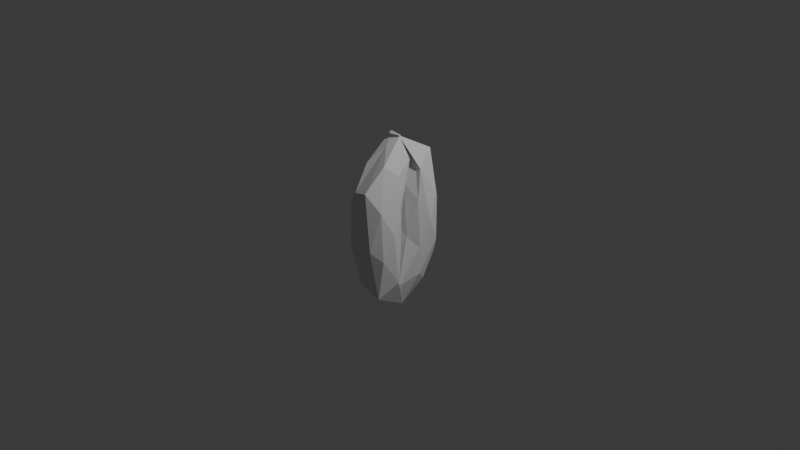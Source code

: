 # Source: round_upper_lower_0001.blend  (saved by Blender 5.1.30; exported with 4.5.12 LTS)
import bpy
from mathutils import Matrix  # noqa: F401  (used for matrix-valued properties, if any)

bpy.ops.wm.read_factory_settings(use_empty=True)
scene = bpy.context.scene
scene.name = 'Scene'

# ---- collections
col_collection = bpy.data.collections.new('Collection'); scene.collection.children.link(col_collection)

# ---- world
world_world = bpy.data.worlds.new('World'); scene.world = world_world
world_world.use_nodes = True; world_world.node_tree.nodes.clear()
_N = world_world.node_tree.nodes; _L = world_world.node_tree.links
n0 = _N.new('ShaderNodeOutputWorld'); n0.name = 'World Output'; n0.location = (200, 100)
n1 = _N.new('ShaderNodeBackground'); n1.name = 'Background'; n1.location = (-200, 100)
n1.inputs[0].default_value = (0.05088, 0.05088, 0.05088, 1.0)
_L.new(n1.outputs[0], n0.inputs[0])
n0.is_active_output = True
world_world.color = (0.05088, 0.05088, 0.05088)
world_world.sun_shadow_jitter_overblur = 0.0

# ---- cameras
cam_camera = bpy.data.cameras.new('Camera')
cam_camera.clip_end = 100.0
cam_camera.ortho_scale = 7.314

# ---- lights
light_light = bpy.data.lights.new('Light', 'POINT')
light_light.energy = 1000.0
light_light.shadow_soft_size = 0.1

# ---- meshes
me_roundupperlip_0001 = bpy.data.meshes.new('RoundUpperLip_0001')
me_roundupperlip_0001.from_pydata([(0.0, 0.0, -0.05), (0.7236, -0.1314, -0.07847), (-0.2764, -0.2127, 0.0882), (-0.8944, 0.0, -0.0368), (-0.2764, 0.2127, 0.0882), (0.7236, 0.1314, 0.0882), (0.2764, -0.2127, 0.3118), (-0.6722, -0.125, 0.2151), (-0.7095, 0.1295, 0.2199), (0.2759, 0.2117, 0.3108), (0.8944, 0.0, 0.006248), (0.0, 0.0, 0.45), (-0.1625, -0.125, -0.01266), (0.4253, -0.07725, -0.01266), (0.2629, -0.2023, 0.06857), (0.8506, 0.0, -0.0981), (0.4253, 0.07725, -0.01266), (-0.5257, 0.0, -0.1029), (-0.6882, -0.125, -0.05643), (-0.1625, 0.125, -0.01266), (-0.6882, 0.125, -0.1259), (0.2629, 0.2023, 0.06857), (0.9511, -0.07725, -0.1056), (0.9511, 0.07725, -0.07778), (5.171e-05, -0.2421, 0.1999), (0.5822, -0.2003, 0.2691), (-0.9511, -0.07725, -0.06389), (-0.5878, -0.2023, 0.1097), (-0.5878, 0.2023, 0.09583), (-0.9511, 0.07725, -0.04306), (0.5878, 0.2023, 0.09583), (6.337e-07, 0.25, 0.2), (0.7096, -0.1324, 0.1845), (-0.2696, -0.2158, 0.3475), (-0.8506, 0.0, 0.06755), (-0.2627, 0.2019, 0.3311), (0.7345, 0.125, 0.3037), (0.1654, -0.1316, 0.4354), (0.5537, 0.0004662, 0.4212), (-0.4253, -0.07725, 0.4127), (-0.4637, 0.08192, 0.4274), (0.1625, 0.125, 0.4127)], [], [(0, 13, 12), (1, 13, 15), (0, 12, 17), (0, 17, 19), (0, 19, 16), (1, 15, 22), (2, 14, 24), (3, 18, 26), (4, 20, 28), (5, 21, 30), (1, 22, 25), (2, 24, 27), (3, 26, 29), (4, 28, 31), (5, 30, 23), (6, 32, 37), (7, 33, 39), (8, 34, 40), (9, 35, 41), (10, 36, 38), (38, 41, 11), (38, 36, 41), (36, 9, 41), (41, 40, 11), (41, 35, 40), (35, 8, 40), (40, 39, 11), (40, 34, 39), (34, 7, 39), (39, 37, 11), (39, 33, 37), (33, 6, 37), (37, 38, 11), (37, 32, 38), (32, 10, 38), (23, 36, 10), (23, 30, 36), (30, 9, 36), (31, 35, 9), (31, 28, 35), (28, 8, 35), (29, 34, 8), (29, 26, 34), (26, 7, 34), (27, 33, 7), (27, 24, 33), (24, 6, 33), (25, 32, 6), (25, 22, 32), (22, 10, 32), (30, 31, 9), (30, 21, 31), (21, 4, 31), (28, 29, 8), (28, 20, 29), (20, 3, 29), (26, 27, 7), (26, 18, 27), (18, 2, 27), (24, 25, 6), (24, 14, 25), (14, 1, 25), (22, 23, 10), (22, 15, 23), (15, 5, 23), (16, 21, 5), (16, 19, 21), (19, 4, 21), (19, 20, 4), (19, 17, 20), (17, 3, 20), (17, 18, 3), (17, 12, 18), (12, 2, 18), (15, 16, 5), (15, 13, 16), (13, 0, 16), (12, 14, 2), (12, 13, 14), (13, 1, 14)])
_uv = me_roundupperlip_0001.uv_layers.new(name='UVMap')
_uv.uv.foreach_set('vector', [0.1818, 0.0, 0.2273, 0.07873, 0.1364, 0.07873, 0.2727, 0.1575, 0.3182, 0.07873, 0.3636, 0.1575, 0.9091, 0.0, 0.9545, 0.07873, 0.8636, 0.07873, 0.7273, 0.0, 0.7727, 0.07873, 0.6818, 0.07873, 0.5455, 0.0, 0.5909, 0.07873, 0.5, 0.07873, 0.2727, 0.1575, 0.3636, 0.1575, 0.3182, 0.2362, 0.09091, 0.1575, 0.1818, 0.1575, 0.1364, 0.2362, 0.8182, 0.1575, 0.9091, 0.1575, 0.8636, 0.2362, 0.6364, 0.1575, 0.7273, 0.1575, 0.6818, 0.2362, 0.4545, 0.1575, 0.5455, 0.1575, 0.5, 0.2362, 0.2727, 0.1575, 0.3182, 0.2362, 0.2273, 0.2362, 0.09091, 0.1575, 0.1364, 0.2362, 0.04546, 0.2362, 0.8182, 0.1575, 0.8636, 0.2362, 0.7727, 0.2362, 0.6364, 0.1575, 0.6818, 0.2362, 0.5909, 0.2362, 0.4545, 0.1575, 0.5, 0.2362, 0.4091, 0.2362, 0.1818, 0.3149, 0.2727, 0.3149, 0.2273, 0.3937, 0.0, 0.3149, 0.09091, 0.3149, 0.04546, 0.3937, 0.7273, 0.3149, 0.8182, 0.3149, 0.7727, 0.3937, 0.5455, 0.3149, 0.6364, 0.3149, 0.5909, 0.3937, 0.3636, 0.3149, 0.4545, 0.3149, 0.4091, 0.3937, 0.4091, 0.3937, 0.5, 0.3937, 0.4545, 0.4724, 0.4091, 0.3937, 0.4545, 0.3149, 0.5, 0.3937, 0.4545, 0.3149, 0.5455, 0.3149, 0.5, 0.3937, 0.5909, 0.3937, 0.6818, 0.3937, 0.6364, 0.4724, 0.5909, 0.3937, 0.6364, 0.3149, 0.6818, 0.3937, 0.6364, 0.3149, 0.7273, 0.3149, 0.6818, 0.3937, 0.7727, 0.3937, 0.8636, 0.3937, 0.8182, 0.4724, 0.7727, 0.3937, 0.8182, 0.3149, 0.8636, 0.3937, 0.8182, 0.3149, 0.9091, 0.3149, 0.8636, 0.3937, 0.04546, 0.3937, 0.1364, 0.3937, 0.09091, 0.4724, 0.04546, 0.3937, 0.09091, 0.3149, 0.1364, 0.3937, 0.09091, 0.3149, 0.1818, 0.3149, 0.1364, 0.3937, 0.2273, 0.3937, 0.3182, 0.3937, 0.2727, 0.4724, 0.2273, 0.3937, 0.2727, 0.3149, 0.3182, 0.3937, 0.2727, 0.3149, 0.3636, 0.3149, 0.3182, 0.3937, 0.4091, 0.2362, 0.4545, 0.3149, 0.3636, 0.3149, 0.4091, 0.2362, 0.5, 0.2362, 0.4545, 0.3149, 0.5, 0.2362, 0.5455, 0.3149, 0.4545, 0.3149, 0.5909, 0.2362, 0.6364, 0.3149, 0.5455, 0.3149, 0.5909, 0.2362, 0.6818, 0.2362, 0.6364, 0.3149, 0.6818, 0.2362, 0.7273, 0.3149, 0.6364, 0.3149, 0.7727, 0.2362, 0.8182, 0.3149, 0.7273, 0.3149, 0.7727, 0.2362, 0.8636, 0.2362, 0.8182, 0.3149, 0.8636, 0.2362, 0.9091, 0.3149, 0.8182, 0.3149, 0.04546, 0.2362, 0.09091, 0.3149, 0.0, 0.3149, 0.04546, 0.2362, 0.1364, 0.2362, 0.09091, 0.3149, 0.1364, 0.2362, 0.1818, 0.3149, 0.09091, 0.3149, 0.2273, 0.2362, 0.2727, 0.3149, 0.1818, 0.3149, 0.2273, 0.2362, 0.3182, 0.2362, 0.2727, 0.3149, 0.3182, 0.2362, 0.3636, 0.3149, 0.2727, 0.3149, 0.5, 0.2362, 0.5909, 0.2362, 0.5455, 0.3149, 0.5, 0.2362, 0.5455, 0.1575, 0.5909, 0.2362, 0.5455, 0.1575, 0.6364, 0.1575, 0.5909, 0.2362, 0.6818, 0.2362, 0.7727, 0.2362, 0.7273, 0.3149, 0.6818, 0.2362, 0.7273, 0.1575, 0.7727, 0.2362, 0.7273, 0.1575, 0.8182, 0.1575, 0.7727, 0.2362, 0.8636, 0.2362, 0.9545, 0.2362, 0.9091, 0.3149, 0.8636, 0.2362, 0.9091, 0.1575, 0.9545, 0.2362, 0.9091, 0.1575, 1.0, 0.1575, 0.9545, 0.2362, 0.1364, 0.2362, 0.2273, 0.2362, 0.1818, 0.3149, 0.1364, 0.2362, 0.1818, 0.1575, 0.2273, 0.2362, 0.1818, 0.1575, 0.2727, 0.1575, 0.2273, 0.2362, 0.3182, 0.2362, 0.4091, 0.2362, 0.3636, 0.3149, 0.3182, 0.2362, 0.3636, 0.1575, 0.4091, 0.2362, 0.3636, 0.1575, 0.4545, 0.1575, 0.4091, 0.2362, 0.5, 0.07873, 0.5455, 0.1575, 0.4545, 0.1575, 0.5, 0.07873, 0.5909, 0.07873, 0.5455, 0.1575, 0.5909, 0.07873, 0.6364, 0.1575, 0.5455, 0.1575, 0.6818, 0.07873, 0.7273, 0.1575, 0.6364, 0.1575, 0.6818, 0.07873, 0.7727, 0.07873, 0.7273, 0.1575, 0.7727, 0.07873, 0.8182, 0.1575, 0.7273, 0.1575, 0.8636, 0.07873, 0.9091, 0.1575, 0.8182, 0.1575, 0.8636, 0.07873, 0.9545, 0.07873, 0.9091, 0.1575, 0.9545, 0.07873, 1.0, 0.1575, 0.9091, 0.1575, 0.3636, 0.1575, 0.4091, 0.07873, 0.4545, 0.1575, 0.3636, 0.1575, 0.3182, 0.07873, 0.4091, 0.07873, 0.3182, 0.07873, 0.3636, 0.0, 0.4091, 0.07873, 0.1364, 0.07873, 0.1818, 0.1575, 0.09091, 0.1575, 0.1364, 0.07873, 0.2273, 0.07873, 0.1818, 0.1575, 0.2273, 0.07873, 0.2727, 0.1575, 0.1818, 0.1575])
me_roundupperlip_0001.update()
me_roundlowerlip_0001_001 = bpy.data.meshes.new('RoundLowerLip_0001.001')
me_roundlowerlip_0001_001.from_pydata([(0.0, 0.0, -0.05), (-0.7236, -0.1314, -0.02153), (0.2764, -0.2127, -0.1882), (0.8944, 0.0, -0.0632), (0.2764, 0.2127, -0.1882), (-0.7236, 0.1314, -0.1882), (-0.2764, -0.2127, -0.4118), (0.6722, -0.125, -0.3151), (0.7095, 0.1295, -0.3199), (-0.2759, 0.2117, -0.4108), (-0.8944, 0.0, -0.1062), (0.0, 0.0, -0.55), (0.1625, -0.125, -0.08734), (-0.4253, -0.07725, -0.08734), (-0.2629, -0.2023, -0.1686), (-0.8506, 0.0, -0.001899), (-0.4253, 0.07725, -0.08734), (0.5257, 0.0, 0.002941), (0.6882, -0.125, -0.04357), (0.1625, 0.125, -0.08734), (0.6882, 0.125, 0.02588), (-0.2629, 0.2023, -0.1686), (-0.9511, -0.07725, 0.005556), (-0.9511, 0.07725, -0.02222), (-5.171e-05, -0.2421, -0.2999), (-0.5822, -0.2003, -0.3691), (0.9511, -0.07725, -0.03611), (0.5878, -0.2023, -0.2097), (0.5878, 0.2023, -0.1958), (0.9511, 0.07725, -0.05694), (-0.5878, 0.2023, -0.1958), (-6.337e-07, 0.25, -0.3), (-0.7096, -0.1324, -0.2845), (0.2696, -0.2158, -0.4475), (0.8506, 0.0, -0.1675), (0.2627, 0.2019, -0.4311), (-0.7345, 0.125, -0.4037), (-0.1654, -0.1316, -0.5354), (-0.5537, 0.0004662, -0.5212), (0.4253, -0.07725, -0.5127), (0.4637, 0.08192, -0.5274), (-0.1625, 0.125, -0.5127)], [], [(0, 13, 12), (1, 13, 15), (0, 12, 17), (0, 17, 19), (0, 19, 16), (1, 15, 22), (2, 14, 24), (3, 18, 26), (4, 20, 28), (5, 21, 30), (1, 22, 25), (2, 24, 27), (3, 26, 29), (4, 28, 31), (5, 30, 23), (6, 32, 37), (7, 33, 39), (8, 34, 40), (9, 35, 41), (10, 36, 38), (38, 41, 11), (38, 36, 41), (36, 9, 41), (41, 40, 11), (41, 35, 40), (35, 8, 40), (40, 39, 11), (40, 34, 39), (34, 7, 39), (39, 37, 11), (39, 33, 37), (33, 6, 37), (37, 38, 11), (37, 32, 38), (32, 10, 38), (23, 36, 10), (23, 30, 36), (30, 9, 36), (31, 35, 9), (31, 28, 35), (28, 8, 35), (29, 34, 8), (29, 26, 34), (26, 7, 34), (27, 33, 7), (27, 24, 33), (24, 6, 33), (25, 32, 6), (25, 22, 32), (22, 10, 32), (30, 31, 9), (30, 21, 31), (21, 4, 31), (28, 29, 8), (28, 20, 29), (20, 3, 29), (26, 27, 7), (26, 18, 27), (18, 2, 27), (24, 25, 6), (24, 14, 25), (14, 1, 25), (22, 23, 10), (22, 15, 23), (15, 5, 23), (16, 21, 5), (16, 19, 21), (19, 4, 21), (19, 20, 4), (19, 17, 20), (17, 3, 20), (17, 18, 3), (17, 12, 18), (12, 2, 18), (15, 16, 5), (15, 13, 16), (13, 0, 16), (12, 14, 2), (12, 13, 14), (13, 1, 14)])
_uv = me_roundlowerlip_0001_001.uv_layers.new(name='UVMap')
_uv.uv.foreach_set('vector', [0.1818, 0.0, 0.2273, 0.07873, 0.1364, 0.07873, 0.2727, 0.1575, 0.3182, 0.07873, 0.3636, 0.1575, 0.9091, 0.0, 0.9545, 0.07873, 0.8636, 0.07873, 0.7273, 0.0, 0.7727, 0.07873, 0.6818, 0.07873, 0.5455, 0.0, 0.5909, 0.07873, 0.5, 0.07873, 0.2727, 0.1575, 0.3636, 0.1575, 0.3182, 0.2362, 0.09091, 0.1575, 0.1818, 0.1575, 0.1364, 0.2362, 0.8182, 0.1575, 0.9091, 0.1575, 0.8636, 0.2362, 0.6364, 0.1575, 0.7273, 0.1575, 0.6818, 0.2362, 0.4545, 0.1575, 0.5455, 0.1575, 0.5, 0.2362, 0.2727, 0.1575, 0.3182, 0.2362, 0.2273, 0.2362, 0.09091, 0.1575, 0.1364, 0.2362, 0.04546, 0.2362, 0.8182, 0.1575, 0.8636, 0.2362, 0.7727, 0.2362, 0.6364, 0.1575, 0.6818, 0.2362, 0.5909, 0.2362, 0.4545, 0.1575, 0.5, 0.2362, 0.4091, 0.2362, 0.1818, 0.3149, 0.2727, 0.3149, 0.2273, 0.3937, 0.0, 0.3149, 0.09091, 0.3149, 0.04546, 0.3937, 0.7273, 0.3149, 0.8182, 0.3149, 0.7727, 0.3937, 0.5455, 0.3149, 0.6364, 0.3149, 0.5909, 0.3937, 0.3636, 0.3149, 0.4545, 0.3149, 0.4091, 0.3937, 0.4091, 0.3937, 0.5, 0.3937, 0.4545, 0.4724, 0.4091, 0.3937, 0.4545, 0.3149, 0.5, 0.3937, 0.4545, 0.3149, 0.5455, 0.3149, 0.5, 0.3937, 0.5909, 0.3937, 0.6818, 0.3937, 0.6364, 0.4724, 0.5909, 0.3937, 0.6364, 0.3149, 0.6818, 0.3937, 0.6364, 0.3149, 0.7273, 0.3149, 0.6818, 0.3937, 0.7727, 0.3937, 0.8636, 0.3937, 0.8182, 0.4724, 0.7727, 0.3937, 0.8182, 0.3149, 0.8636, 0.3937, 0.8182, 0.3149, 0.9091, 0.3149, 0.8636, 0.3937, 0.04546, 0.3937, 0.1364, 0.3937, 0.09091, 0.4724, 0.04546, 0.3937, 0.09091, 0.3149, 0.1364, 0.3937, 0.09091, 0.3149, 0.1818, 0.3149, 0.1364, 0.3937, 0.2273, 0.3937, 0.3182, 0.3937, 0.2727, 0.4724, 0.2273, 0.3937, 0.2727, 0.3149, 0.3182, 0.3937, 0.2727, 0.3149, 0.3636, 0.3149, 0.3182, 0.3937, 0.4091, 0.2362, 0.4545, 0.3149, 0.3636, 0.3149, 0.4091, 0.2362, 0.5, 0.2362, 0.4545, 0.3149, 0.5, 0.2362, 0.5455, 0.3149, 0.4545, 0.3149, 0.5909, 0.2362, 0.6364, 0.3149, 0.5455, 0.3149, 0.5909, 0.2362, 0.6818, 0.2362, 0.6364, 0.3149, 0.6818, 0.2362, 0.7273, 0.3149, 0.6364, 0.3149, 0.7727, 0.2362, 0.8182, 0.3149, 0.7273, 0.3149, 0.7727, 0.2362, 0.8636, 0.2362, 0.8182, 0.3149, 0.8636, 0.2362, 0.9091, 0.3149, 0.8182, 0.3149, 0.04546, 0.2362, 0.09091, 0.3149, 0.0, 0.3149, 0.04546, 0.2362, 0.1364, 0.2362, 0.09091, 0.3149, 0.1364, 0.2362, 0.1818, 0.3149, 0.09091, 0.3149, 0.2273, 0.2362, 0.2727, 0.3149, 0.1818, 0.3149, 0.2273, 0.2362, 0.3182, 0.2362, 0.2727, 0.3149, 0.3182, 0.2362, 0.3636, 0.3149, 0.2727, 0.3149, 0.5, 0.2362, 0.5909, 0.2362, 0.5455, 0.3149, 0.5, 0.2362, 0.5455, 0.1575, 0.5909, 0.2362, 0.5455, 0.1575, 0.6364, 0.1575, 0.5909, 0.2362, 0.6818, 0.2362, 0.7727, 0.2362, 0.7273, 0.3149, 0.6818, 0.2362, 0.7273, 0.1575, 0.7727, 0.2362, 0.7273, 0.1575, 0.8182, 0.1575, 0.7727, 0.2362, 0.8636, 0.2362, 0.9545, 0.2362, 0.9091, 0.3149, 0.8636, 0.2362, 0.9091, 0.1575, 0.9545, 0.2362, 0.9091, 0.1575, 1.0, 0.1575, 0.9545, 0.2362, 0.1364, 0.2362, 0.2273, 0.2362, 0.1818, 0.3149, 0.1364, 0.2362, 0.1818, 0.1575, 0.2273, 0.2362, 0.1818, 0.1575, 0.2727, 0.1575, 0.2273, 0.2362, 0.3182, 0.2362, 0.4091, 0.2362, 0.3636, 0.3149, 0.3182, 0.2362, 0.3636, 0.1575, 0.4091, 0.2362, 0.3636, 0.1575, 0.4545, 0.1575, 0.4091, 0.2362, 0.5, 0.07873, 0.5455, 0.1575, 0.4545, 0.1575, 0.5, 0.07873, 0.5909, 0.07873, 0.5455, 0.1575, 0.5909, 0.07873, 0.6364, 0.1575, 0.5455, 0.1575, 0.6818, 0.07873, 0.7273, 0.1575, 0.6364, 0.1575, 0.6818, 0.07873, 0.7727, 0.07873, 0.7273, 0.1575, 0.7727, 0.07873, 0.8182, 0.1575, 0.7273, 0.1575, 0.8636, 0.07873, 0.9091, 0.1575, 0.8182, 0.1575, 0.8636, 0.07873, 0.9545, 0.07873, 0.9091, 0.1575, 0.9545, 0.07873, 1.0, 0.1575, 0.9091, 0.1575, 0.3636, 0.1575, 0.4091, 0.07873, 0.4545, 0.1575, 0.3636, 0.1575, 0.3182, 0.07873, 0.4091, 0.07873, 0.3182, 0.07873, 0.3636, 0.0, 0.4091, 0.07873, 0.1364, 0.07873, 0.1818, 0.1575, 0.09091, 0.1575, 0.1364, 0.07873, 0.2273, 0.07873, 0.1818, 0.1575, 0.2273, 0.07873, 0.2727, 0.1575, 0.1818, 0.1575])
me_roundlowerlip_0001_001.update()
arm_upperlip = bpy.data.armatures.new('UpperLip')  # bones are not reproduced
arm_twolipped = bpy.data.armatures.new('TwoLipped')  # bones are not reproduced
arm_lowerlip = bpy.data.armatures.new('LowerLip')  # bones are not reproduced

# ---- objects
ob_light = bpy.data.objects.new('Light', light_light)
ob_camera = bpy.data.objects.new('Camera', cam_camera)
ob_upperlip = bpy.data.objects.new('UpperLip', arm_upperlip)
ob_roundupperlip_0001 = bpy.data.objects.new('RoundUpperLip_0001', me_roundupperlip_0001)
ob_roundlowerlip_0001_001 = bpy.data.objects.new('RoundLowerLip_0001.001', me_roundlowerlip_0001_001)
ob_twolipped = bpy.data.objects.new('TwoLipped', arm_twolipped)
ob_lowerlip = bpy.data.objects.new('LowerLip', arm_lowerlip)

# ---- transforms, parenting, visibility, modifiers, constraints
ob_light.location = (4.076, 1.005, 5.904)
ob_light.rotation_euler = (0.6503, 0.05522, 1.866)
ob_light.lock_rotations_4d = False
ob_light.empty_display_type = 'ARROWS'
ob_light.color = (0.0, 0.0, 0.0, 0.0)
ob_light.lineart.crease_threshold = 0.0
ob_camera.location = (7.359, -6.926, 4.958)
ob_camera.rotation_euler = (1.109, 0.0, 0.8149)
ob_camera.lock_rotations_4d = False
ob_camera.empty_display_type = 'ARROWS'
ob_camera.color = (0.0, 0.0, 0.0, 0.0)
ob_camera.display_type = 'WIRE'
ob_camera.lineart.crease_threshold = 0.0
ob_upperlip.parent = ob_twolipped
ob_upperlip.matrix_parent_inverse = Matrix(((7.55e-08, 1.0, 0.0, -0.0), (-0.0, 0.0, 1.0, 0.0), (1.0, -7.55e-08, 0.0, -0.0), (-0.0, 0.0, -0.0, 1.0)))
ob_upperlip.location = (0.0, 0.0, 0.0)
ob_roundupperlip_0001.parent = ob_upperlip
ob_roundupperlip_0001.location = (0.0, 0.0, 0.0)
_vg = ob_roundupperlip_0001.vertex_groups.new(name='lip_ridge')
for _i, _w in zip([0, 4, 6, 9, 11, 12, 19, 21, 31, 33, 35, 37, 39, 40, 41], [0.1587, 0.05752, 0.05167, 0.09245, 1.0, 0.04311, 0.05923, 0.04689, 0.1696, 0.02989, 0.06536, 0.1504, 0.1016, 0.08776, 0.2145]): _vg.add([_i], _w, 'REPLACE')
_vg = ob_roundupperlip_0001.vertex_groups.new(name='lip_corner.L')
for _i, _w in zip([0, 1, 4, 5, 6, 9, 10, 12, 13, 14, 15, 16, 19, 21, 22, 23, 24, 25, 30, 31, 32, 36, 37, 38, 41], [0.2212, 0.9966, 0.0284, 1.015, 0.576, 0.6593, 1.033, 0.07914, 0.9431, 0.8123, 1.015, 0.9417, 0.07885, 0.768, 1.038, 1.024, 0.1915, 0.93, 0.9883, 0.2356, 1.0, 1.004, 0.1131, 0.8721, 0.1636]): _vg.add([_i], _w, 'REPLACE')
_vg = ob_roundupperlip_0001.vertex_groups.new(name='lip_corner.R')
for _i, _w in zip([0, 2, 3, 4, 7, 8, 12, 14, 17, 18, 19, 20, 21, 24, 26, 27, 28, 29, 31, 33, 34, 35, 39, 40], [0.2967, 0.7856, 1.009, 0.7888, 0.9988, 1.003, 0.7374, 0.05784, 0.9802, 1.012, 0.7416, 1.014, 0.08238, 0.2383, 1.01, 1.019, 1.022, 1.009, 0.253, 0.8019, 1.015, 0.8099, 0.9283, 0.9521]): _vg.add([_i], _w, 'REPLACE')
_vg = ob_roundupperlip_0001.vertex_groups.new(name='lip_half_arc.L')
for _i, _w in zip([0, 2, 4, 6, 9, 12, 14, 19, 21, 24, 25, 31, 33, 35, 37, 38, 41], [0.1596, 0.01063, 0.05953, 0.2469, 0.2134, 0.05096, 0.008405, 0.06036, 0.05425, 0.06869, 0.09995, 0.179, 0.05766, 0.07551, 0.7065, 0.1433, 0.6016]): _vg.add([_i], _w, 'REPLACE')
_vg = ob_roundupperlip_0001.vertex_groups.new(name='lip_half_arc.R')
for _i, _w in zip([0, 2, 4, 6, 9, 12, 13, 14, 16, 19, 21, 24, 31, 33, 35], [0.1639, 0.1413, 0.05496, 0.1116, 0.01065, 0.08592, 0.01735, 0.08839, 0.0002437, 0.05995, 0.04385, 0.4789, 0.1628, 0.08953, 0.01039]): _vg.add([_i], _w, 'REPLACE')
_m = ob_roundupperlip_0001.modifiers.new('Armature', 'ARMATURE')
_m.object = ob_upperlip
ob_roundlowerlip_0001_001.parent = ob_lowerlip
ob_roundlowerlip_0001_001.location = (0.0, 0.0, 0.0)
_vg = ob_roundlowerlip_0001_001.vertex_groups.new(name='lip_ridge')
for _i, _w in zip([0, 2, 4, 6, 9, 11, 12, 13, 14, 16, 19, 21, 24, 31, 33, 35, 37, 41], [1.0, 0.1504, 0.1872, 0.1153, 0.1107, 0.05234, 0.174, 0.1662, 0.1114, 0.1765, 0.239, 0.1802, 0.4825, 0.4885, 0.07151, 0.09574, 0.05953, 0.05987]): _vg.add([_i], _w, 'REPLACE')
_vg = ob_roundlowerlip_0001_001.vertex_groups.new(name='lip_corner.L')
for _i, _w in zip([2, 3, 4, 7, 8, 12, 17, 18, 19, 20, 26, 27, 28, 29, 33, 34, 35, 40], [0.1426, 0.9483, 0.1798, 0.6506, 0.6984, 0.01652, 0.5297, 0.8419, 0.0507, 0.9127, 0.9888, 0.6389, 0.6823, 0.9793, 0.01712, 0.9501, 0.05897, 0.0702]): _vg.add([_i], _w, 'REPLACE')
_vg = ob_roundlowerlip_0001_001.vertex_groups.new(name='lip_corner.R')
for _i, _w in zip([1, 5, 6, 9, 10, 13, 14, 15, 16, 21, 22, 23, 25, 30, 32, 36, 38], [0.85, 0.6213, 0.09848, 0.08924, 0.9521, 0.1965, 0.05182, 0.9208, 0.1749, 0.116, 0.9962, 0.9676, 0.4273, 0.5314, 0.6315, 0.5852, 0.2103]): _vg.add([_i], _w, 'REPLACE')
_vg = ob_roundlowerlip_0001_001.vertex_groups.new(name='lip_half_arc.L')
for _i, _w in zip([2, 3, 4, 6, 7, 8, 9, 11, 12, 14, 17, 18, 19, 20, 21, 24, 27, 28, 31, 33, 34, 35, 37, 39, 40, 41], [0.6887, 0.05809, 0.6041, 0.05032, 0.3714, 0.3158, 0.0456, 0.3108, 0.778, 0.05493, 0.4845, 0.1795, 0.6951, 0.09954, 0.09005, 0.2858, 0.4125, 0.3471, 0.2829, 0.8329, 0.05929, 0.7602, 0.1153, 0.9893, 0.9175, 0.124]): _vg.add([_i], _w, 'REPLACE')
_vg = ob_roundlowerlip_0001_001.vertex_groups.new(name='lip_half_arc.R')
for _i, _w in zip([1, 4, 5, 6, 9, 10, 11, 13, 14, 15, 16, 21, 23, 24, 25, 30, 31, 32, 33, 35, 36, 37, 38, 41], [0.1466, 0.02771, 0.4033, 0.7418, 0.7595, 0.05294, 0.6307, 0.7105, 0.7914, 0.08667, 0.7153, 0.6276, 0.02407, 0.2654, 0.6126, 0.4698, 0.2578, 0.3972, 0.06694, 0.09088, 0.4148, 0.8053, 0.7719, 0.7969]): _vg.add([_i], _w, 'REPLACE')
_m = ob_roundlowerlip_0001_001.modifiers.new('Armature', 'ARMATURE')
_m.object = ob_lowerlip
ob_twolipped.location = (0.0, 0.0, 0.0)
ob_lowerlip.parent = ob_twolipped
ob_lowerlip.matrix_parent_inverse = Matrix(((7.55e-08, 1.0, 0.0, -0.0), (-0.0, 0.0, 1.0, 0.0), (1.0, -7.55e-08, 0.0, -0.0), (-0.0, 0.0, -0.0, 1.0)))
ob_lowerlip.location = (0.0, 0.0, 0.0)

# ---- collection membership
col_collection.objects.link(ob_light)
col_collection.objects.link(ob_camera)
col_collection.objects.link(ob_upperlip)
col_collection.objects.link(ob_roundupperlip_0001)
col_collection.objects.link(ob_roundlowerlip_0001_001)
col_collection.objects.link(ob_twolipped)
col_collection.objects.link(ob_lowerlip)

# ---- scene / render settings (as saved in the file)
scene.camera = ob_camera
scene.frame_start = 1; scene.frame_end = 250; scene.frame_set(1)
scene.render.engine = 'BLENDER_EEVEE_NEXT'
scene.render.bake_bias = 0.0
scene.render.bake_samples = 0
scene.cycles.sampling_pattern = 'TABULATED_SOBOL'
scene.eevee.use_volume_custom_range = False
bpy.context.view_layer.update()
